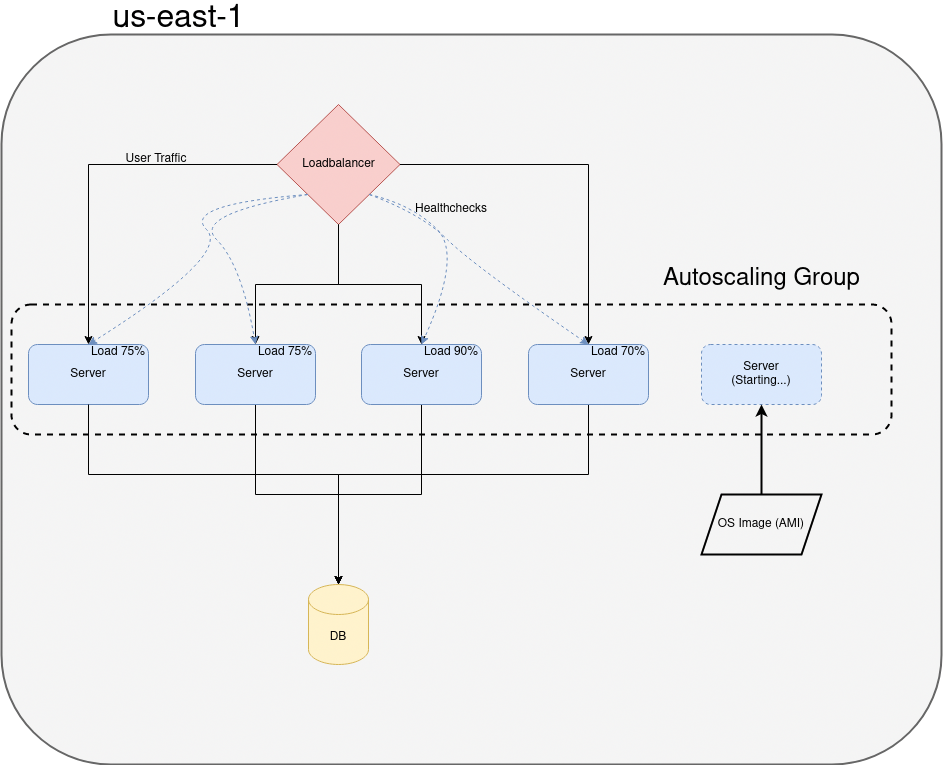

The diagram above was exported from draw.io. Its source (the exported page's mxGraphModel, read from the mxfile embedded in the PNG):
<mxGraphModel dx="1730" dy="912" grid="1" gridSize="10" guides="1" tooltips="1" connect="1" arrows="1" fold="1" page="1" pageScale="1" pageWidth="1169" pageHeight="827" math="0" shadow="0">
  <root>
    <mxCell id="0" />
    <mxCell id="1" parent="0" />
    <mxCell id="WLmFf9JPBoV-ZJyoaNO6-3" value="" style="rounded=1;whiteSpace=wrap;html=1;fillColor=#f5f5f5;strokeColor=#666666;fontColor=#333333;strokeWidth=2;" vertex="1" parent="1">
      <mxGeometry x="114" y="70" width="940" height="730" as="geometry" />
    </mxCell>
    <mxCell id="WLmFf9JPBoV-ZJyoaNO6-24" value="" style="rounded=1;whiteSpace=wrap;html=1;fontSize=32;strokeWidth=2;fillColor=none;gradientColor=none;dashed=1;" vertex="1" parent="1">
      <mxGeometry x="124" y="340" width="880" height="130" as="geometry" />
    </mxCell>
    <mxCell id="WLmFf9JPBoV-ZJyoaNO6-2" value="&lt;font style=&quot;font-size: 32px&quot;&gt;us-east-1&lt;/font&gt;" style="text;html=1;strokeColor=none;fillColor=none;align=center;verticalAlign=middle;whiteSpace=wrap;rounded=0;" vertex="1" parent="1">
      <mxGeometry x="219" y="40" width="145" height="30" as="geometry" />
    </mxCell>
    <mxCell id="WLmFf9JPBoV-ZJyoaNO6-4" value="Loadbalancer" style="rhombus;whiteSpace=wrap;html=1;fillColor=#f8cecc;strokeColor=#b85450;" vertex="1" parent="1">
      <mxGeometry x="389.5" y="140" width="123" height="120" as="geometry" />
    </mxCell>
    <mxCell id="WLmFf9JPBoV-ZJyoaNO6-5" value="Server" style="rounded=1;whiteSpace=wrap;html=1;fillColor=#dae8fc;strokeColor=#6c8ebf;" vertex="1" parent="1">
      <mxGeometry x="141" y="380" width="120" height="60" as="geometry" />
    </mxCell>
    <mxCell id="WLmFf9JPBoV-ZJyoaNO6-6" style="edgeStyle=orthogonalEdgeStyle;rounded=0;orthogonalLoop=1;jettySize=auto;html=1;entryX=0.5;entryY=0;entryDx=0;entryDy=0;" edge="1" parent="1" source="WLmFf9JPBoV-ZJyoaNO6-4" target="WLmFf9JPBoV-ZJyoaNO6-5">
      <mxGeometry relative="1" as="geometry" />
    </mxCell>
    <mxCell id="WLmFf9JPBoV-ZJyoaNO6-7" value="DB" style="shape=cylinder3;whiteSpace=wrap;html=1;boundedLbl=1;backgroundOutline=1;size=15;fillColor=#fff2cc;strokeColor=#d6b656;" vertex="1" parent="1">
      <mxGeometry x="421" y="620" width="60" height="80" as="geometry" />
    </mxCell>
    <mxCell id="WLmFf9JPBoV-ZJyoaNO6-8" style="edgeStyle=orthogonalEdgeStyle;rounded=0;orthogonalLoop=1;jettySize=auto;html=1;entryX=0.5;entryY=0;entryDx=0;entryDy=0;entryPerimeter=0;" edge="1" parent="1" source="WLmFf9JPBoV-ZJyoaNO6-5" target="WLmFf9JPBoV-ZJyoaNO6-7">
      <mxGeometry relative="1" as="geometry">
        <Array as="points">
          <mxPoint x="201" y="510" />
          <mxPoint x="451" y="510" />
        </Array>
      </mxGeometry>
    </mxCell>
    <mxCell id="WLmFf9JPBoV-ZJyoaNO6-9" style="edgeStyle=orthogonalEdgeStyle;rounded=0;orthogonalLoop=1;jettySize=auto;html=1;" edge="1" parent="1" source="WLmFf9JPBoV-ZJyoaNO6-10" target="WLmFf9JPBoV-ZJyoaNO6-7">
      <mxGeometry relative="1" as="geometry" />
    </mxCell>
    <mxCell id="WLmFf9JPBoV-ZJyoaNO6-10" value="Server" style="rounded=1;whiteSpace=wrap;html=1;fillColor=#dae8fc;strokeColor=#6c8ebf;" vertex="1" parent="1">
      <mxGeometry x="308" y="380" width="120" height="60" as="geometry" />
    </mxCell>
    <mxCell id="WLmFf9JPBoV-ZJyoaNO6-11" style="edgeStyle=orthogonalEdgeStyle;rounded=0;orthogonalLoop=1;jettySize=auto;html=1;" edge="1" parent="1" source="WLmFf9JPBoV-ZJyoaNO6-4" target="WLmFf9JPBoV-ZJyoaNO6-10">
      <mxGeometry relative="1" as="geometry" />
    </mxCell>
    <mxCell id="WLmFf9JPBoV-ZJyoaNO6-12" style="edgeStyle=orthogonalEdgeStyle;rounded=0;orthogonalLoop=1;jettySize=auto;html=1;" edge="1" parent="1" source="WLmFf9JPBoV-ZJyoaNO6-13" target="WLmFf9JPBoV-ZJyoaNO6-7">
      <mxGeometry relative="1" as="geometry" />
    </mxCell>
    <mxCell id="WLmFf9JPBoV-ZJyoaNO6-13" value="Server" style="rounded=1;whiteSpace=wrap;html=1;fillColor=#dae8fc;strokeColor=#6c8ebf;" vertex="1" parent="1">
      <mxGeometry x="474" y="380" width="120" height="60" as="geometry" />
    </mxCell>
    <mxCell id="WLmFf9JPBoV-ZJyoaNO6-14" style="edgeStyle=orthogonalEdgeStyle;rounded=0;orthogonalLoop=1;jettySize=auto;html=1;" edge="1" parent="1" source="WLmFf9JPBoV-ZJyoaNO6-15" target="WLmFf9JPBoV-ZJyoaNO6-7">
      <mxGeometry relative="1" as="geometry">
        <Array as="points">
          <mxPoint x="701" y="510" />
          <mxPoint x="451" y="510" />
        </Array>
      </mxGeometry>
    </mxCell>
    <mxCell id="WLmFf9JPBoV-ZJyoaNO6-15" value="Server" style="rounded=1;whiteSpace=wrap;html=1;fillColor=#dae8fc;strokeColor=#6c8ebf;" vertex="1" parent="1">
      <mxGeometry x="641" y="380" width="120" height="60" as="geometry" />
    </mxCell>
    <mxCell id="WLmFf9JPBoV-ZJyoaNO6-16" value="" style="curved=1;endArrow=classic;html=1;rounded=0;exitX=0;exitY=1;exitDx=0;exitDy=0;entryX=0.5;entryY=0;entryDx=0;entryDy=0;dashed=1;fillColor=#dae8fc;strokeColor=#6c8ebf;" edge="1" parent="1" source="WLmFf9JPBoV-ZJyoaNO6-4" target="WLmFf9JPBoV-ZJyoaNO6-5">
      <mxGeometry width="50" height="50" relative="1" as="geometry">
        <mxPoint x="344" y="240" as="sourcePoint" />
        <mxPoint x="294" y="290" as="targetPoint" />
        <Array as="points">
          <mxPoint x="294" y="240" />
          <mxPoint x="344" y="290" />
        </Array>
      </mxGeometry>
    </mxCell>
    <mxCell id="WLmFf9JPBoV-ZJyoaNO6-17" style="edgeStyle=orthogonalEdgeStyle;rounded=0;orthogonalLoop=1;jettySize=auto;html=1;entryX=0.5;entryY=0;entryDx=0;entryDy=0;" edge="1" parent="1" source="WLmFf9JPBoV-ZJyoaNO6-4" target="WLmFf9JPBoV-ZJyoaNO6-13">
      <mxGeometry relative="1" as="geometry" />
    </mxCell>
    <mxCell id="WLmFf9JPBoV-ZJyoaNO6-18" value="" style="curved=1;endArrow=classic;html=1;rounded=0;entryX=0.5;entryY=0;entryDx=0;entryDy=0;exitX=0;exitY=1;exitDx=0;exitDy=0;dashed=1;fillColor=#dae8fc;strokeColor=#6c8ebf;" edge="1" parent="1" source="WLmFf9JPBoV-ZJyoaNO6-4" target="WLmFf9JPBoV-ZJyoaNO6-10">
      <mxGeometry width="50" height="50" relative="1" as="geometry">
        <mxPoint x="424" y="240" as="sourcePoint" />
        <mxPoint x="211" y="390" as="targetPoint" />
        <Array as="points">
          <mxPoint x="304" y="250" />
          <mxPoint x="354" y="300" />
        </Array>
      </mxGeometry>
    </mxCell>
    <mxCell id="WLmFf9JPBoV-ZJyoaNO6-19" value="" style="curved=1;endArrow=classic;html=1;rounded=0;entryX=0.5;entryY=0;entryDx=0;entryDy=0;exitX=1;exitY=1;exitDx=0;exitDy=0;dashed=1;fillColor=#dae8fc;strokeColor=#6c8ebf;" edge="1" parent="1" source="WLmFf9JPBoV-ZJyoaNO6-4" target="WLmFf9JPBoV-ZJyoaNO6-13">
      <mxGeometry width="50" height="50" relative="1" as="geometry">
        <mxPoint x="641" y="220" as="sourcePoint" />
        <mxPoint x="588.75" y="370" as="targetPoint" />
        <Array as="points">
          <mxPoint x="524.75" y="240" />
          <mxPoint x="574.75" y="290" />
        </Array>
      </mxGeometry>
    </mxCell>
    <mxCell id="WLmFf9JPBoV-ZJyoaNO6-20" style="edgeStyle=orthogonalEdgeStyle;rounded=0;orthogonalLoop=1;jettySize=auto;html=1;" edge="1" parent="1" source="WLmFf9JPBoV-ZJyoaNO6-4" target="WLmFf9JPBoV-ZJyoaNO6-15">
      <mxGeometry relative="1" as="geometry" />
    </mxCell>
    <mxCell id="WLmFf9JPBoV-ZJyoaNO6-21" value="" style="curved=1;endArrow=classic;html=1;rounded=0;entryX=0.5;entryY=0;entryDx=0;entryDy=0;exitX=1;exitY=1;exitDx=0;exitDy=0;dashed=1;fillColor=#dae8fc;strokeColor=#6c8ebf;" edge="1" parent="1" source="WLmFf9JPBoV-ZJyoaNO6-4" target="WLmFf9JPBoV-ZJyoaNO6-15">
      <mxGeometry width="50" height="50" relative="1" as="geometry">
        <mxPoint x="491.75" y="240" as="sourcePoint" />
        <mxPoint x="544" y="390" as="targetPoint" />
        <Array as="points">
          <mxPoint x="534.75" y="250" />
          <mxPoint x="584.75" y="300" />
        </Array>
      </mxGeometry>
    </mxCell>
    <mxCell id="WLmFf9JPBoV-ZJyoaNO6-22" value="Healthchecks" style="text;html=1;strokeColor=none;fillColor=none;align=center;verticalAlign=middle;whiteSpace=wrap;rounded=0;" vertex="1" parent="1">
      <mxGeometry x="534" y="230" width="60" height="30" as="geometry" />
    </mxCell>
    <mxCell id="WLmFf9JPBoV-ZJyoaNO6-23" value="User Traffic" style="text;html=1;strokeColor=none;fillColor=none;align=center;verticalAlign=middle;whiteSpace=wrap;rounded=0;" vertex="1" parent="1">
      <mxGeometry x="224" y="180" width="90" height="30" as="geometry" />
    </mxCell>
    <mxCell id="WLmFf9JPBoV-ZJyoaNO6-25" value="Server&lt;br&gt;(Starting...)" style="rounded=1;whiteSpace=wrap;html=1;fillColor=#dae8fc;strokeColor=#6c8ebf;dashed=1;" vertex="1" parent="1">
      <mxGeometry x="814" y="380" width="120" height="60" as="geometry" />
    </mxCell>
    <mxCell id="WLmFf9JPBoV-ZJyoaNO6-27" value="&lt;font style=&quot;font-size: 24px&quot;&gt;Autoscaling Group&lt;/font&gt;" style="text;html=1;strokeColor=none;fillColor=none;align=center;verticalAlign=middle;whiteSpace=wrap;rounded=0;" vertex="1" parent="1">
      <mxGeometry x="772.75" y="300" width="202.5" height="30" as="geometry" />
    </mxCell>
    <mxCell id="WLmFf9JPBoV-ZJyoaNO6-28" value="&lt;font style=&quot;font-size: 12px&quot;&gt;Load 75%&lt;br&gt;&lt;/font&gt;" style="text;html=1;strokeColor=none;fillColor=none;align=center;verticalAlign=middle;whiteSpace=wrap;rounded=0;dashed=1;fontSize=24;" vertex="1" parent="1">
      <mxGeometry x="201" y="370" width="60" height="30" as="geometry" />
    </mxCell>
    <mxCell id="WLmFf9JPBoV-ZJyoaNO6-29" value="&lt;font style=&quot;font-size: 12px&quot;&gt;Load 75%&lt;br&gt;&lt;/font&gt;" style="text;html=1;strokeColor=none;fillColor=none;align=center;verticalAlign=middle;whiteSpace=wrap;rounded=0;dashed=1;fontSize=24;" vertex="1" parent="1">
      <mxGeometry x="368" y="370" width="60" height="30" as="geometry" />
    </mxCell>
    <mxCell id="WLmFf9JPBoV-ZJyoaNO6-30" value="&lt;font style=&quot;font-size: 12px&quot;&gt;Load 90%&lt;br&gt;&lt;/font&gt;" style="text;html=1;strokeColor=none;fillColor=none;align=center;verticalAlign=middle;whiteSpace=wrap;rounded=0;dashed=1;fontSize=24;" vertex="1" parent="1">
      <mxGeometry x="534" y="370" width="60" height="30" as="geometry" />
    </mxCell>
    <mxCell id="WLmFf9JPBoV-ZJyoaNO6-31" value="&lt;font style=&quot;font-size: 12px&quot;&gt;Load 70%&lt;br&gt;&lt;/font&gt;" style="text;html=1;strokeColor=none;fillColor=none;align=center;verticalAlign=middle;whiteSpace=wrap;rounded=0;dashed=1;fontSize=24;" vertex="1" parent="1">
      <mxGeometry x="701" y="370" width="60" height="30" as="geometry" />
    </mxCell>
    <mxCell id="WLmFf9JPBoV-ZJyoaNO6-33" style="edgeStyle=orthogonalEdgeStyle;rounded=0;orthogonalLoop=1;jettySize=auto;html=1;entryX=0.5;entryY=1;entryDx=0;entryDy=0;fontSize=12;strokeWidth=2;" edge="1" parent="1" source="WLmFf9JPBoV-ZJyoaNO6-32" target="WLmFf9JPBoV-ZJyoaNO6-25">
      <mxGeometry relative="1" as="geometry" />
    </mxCell>
    <mxCell id="WLmFf9JPBoV-ZJyoaNO6-32" value="OS Image (AMI)" style="shape=parallelogram;perimeter=parallelogramPerimeter;whiteSpace=wrap;html=1;fixedSize=1;fontSize=12;strokeWidth=2;fillColor=none;gradientColor=none;" vertex="1" parent="1">
      <mxGeometry x="814" y="530" width="120" height="60" as="geometry" />
    </mxCell>
  </root>
</mxGraphModel>